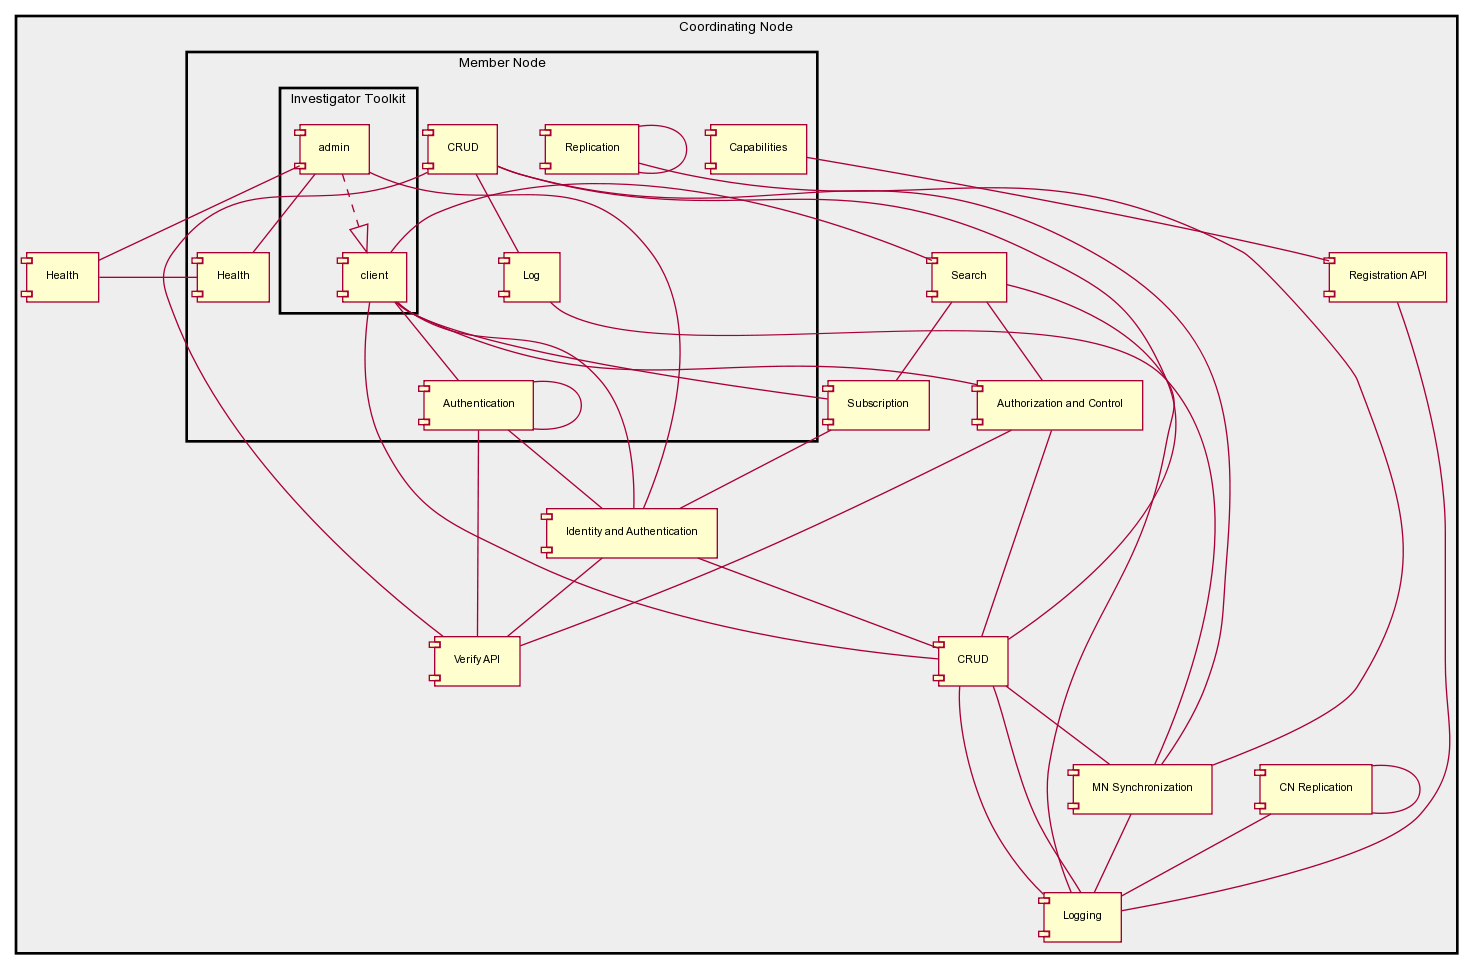

The diagram above was rendered by PlantUML. Its source (embedded in the PNG):
@startuml images/dataone_components.png
skinparam componentFontSize 8
skinparam componentFontName arial
skinparam packageFontSize 10
skinparam packageFontName arial
package "Coordinating Node" #EEEEEE
component "Registration API" as CNregister
component "Verify API" as CNverify
component "CN Replication" as CNrepl
component "MN Synchronization" as MNrepl
component "Identity and Authentication" as CNIDAuth
component "Authorization and Control" as CNaccesscontrol
component "Search" as CNsearch
component "CRUD" as CNcrud
component "Health" as CNhealth
component "Logging" as CNlogging
component "Subscription" as CNsubscribe
package "Member Node" #EEEEEE
component "Replication" as repl
component "Authentication" as MNauth
component "Health" as MNhealth
component "Capabilities" as MNcaps
component "CRUD" as MNcrud
component "Log" as MNlog
package "Investigator Toolkit" #EEEEEE
component client
component admin
CNIDAuth -- CNcrud
CNIDAuth -- CNverify
CNaccesscontrol -- CNcrud
CNaccesscontrol -- CNverify
CNcrud -- CNlogging
CNcrud -- MNrepl
CNcrud -- CNlogging
CNsubscribe -- CNIDAuth
MNrepl -- CNlogging
CNsearch -- CNlogging
CNsearch -- CNsubscribe
CNsearch -- CNaccesscontrol
CNregister -- CNlogging
CNrepl -- CNrepl
CNrepl -- CNlogging
MNcaps -- CNregister
repl -- MNrepl
CNhealth -- MNhealth
MNcrud -- CNcrud
MNcrud -- CNverify
MNcrud -- MNlog
MNcrud -- MNrepl
MNauth -- CNIDAuth
MNauth -- MNauth
MNauth -- CNverify
repl -- repl
MNlog -- MNrepl
client -- CNcrud
client -- CNsearch
client -- MNauth
client -- CNIDAuth
client -- CNsubscribe
client -- CNaccesscontrol
admin ..|> client
admin -- CNIDAuth
admin -- CNhealth
admin -- MNhealth
@enduml